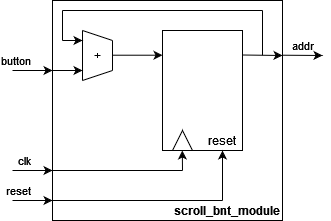

The diagram above was exported from draw.io. Its source (the exported page's mxGraphModel, read from the mxfile embedded in the PNG):
<mxGraphModel dx="682" dy="430" grid="1" gridSize="10" guides="1" tooltips="1" connect="1" arrows="1" fold="1" page="1" pageScale="1" pageWidth="827" pageHeight="1169" math="0" shadow="0">
  <root>
    <mxCell id="0" />
    <mxCell id="1" parent="0" />
    <mxCell id="SGFl88VT_Qz9AkFbgIdC-1" value="" style="rounded=0;whiteSpace=wrap;html=1;fontColor=default;fillColor=none;fontStyle=0" vertex="1" parent="1">
      <mxGeometry x="60" y="10" width="230" height="220" as="geometry" />
    </mxCell>
    <mxCell id="SGFl88VT_Qz9AkFbgIdC-2" value="clk" style="endArrow=classic;html=1;rounded=0;labelPosition=left;verticalLabelPosition=top;align=right;verticalAlign=bottom;labelBackgroundColor=none;fontStyle=0" edge="1" parent="1">
      <mxGeometry width="50" height="50" relative="1" as="geometry">
        <mxPoint x="20" y="180" as="sourcePoint" />
        <mxPoint x="60" y="180" as="targetPoint" />
      </mxGeometry>
    </mxCell>
    <mxCell id="SGFl88VT_Qz9AkFbgIdC-3" value="button" style="endArrow=classic;html=1;rounded=0;labelPosition=left;verticalLabelPosition=top;align=right;verticalAlign=bottom;labelBackgroundColor=none;fontStyle=0" edge="1" parent="1">
      <mxGeometry width="50" height="50" relative="1" as="geometry">
        <mxPoint x="20" y="80" as="sourcePoint" />
        <mxPoint x="60" y="80" as="targetPoint" />
      </mxGeometry>
    </mxCell>
    <mxCell id="SGFl88VT_Qz9AkFbgIdC-4" value="" style="endArrow=classic;html=1;rounded=0;labelPosition=center;verticalLabelPosition=top;align=center;verticalAlign=bottom;labelBackgroundColor=none;fontStyle=0" edge="1" parent="1">
      <mxGeometry width="50" height="50" relative="1" as="geometry">
        <mxPoint x="250" y="64.5" as="sourcePoint" />
        <mxPoint x="290" y="65" as="targetPoint" />
      </mxGeometry>
    </mxCell>
    <mxCell id="SGFl88VT_Qz9AkFbgIdC-5" value="reset" style="endArrow=classic;html=1;rounded=0;labelPosition=left;verticalLabelPosition=top;align=right;verticalAlign=bottom;labelBackgroundColor=none;fontStyle=0" edge="1" parent="1">
      <mxGeometry width="50" height="50" relative="1" as="geometry">
        <mxPoint x="20" y="210" as="sourcePoint" />
        <mxPoint x="60" y="210" as="targetPoint" />
      </mxGeometry>
    </mxCell>
    <mxCell id="SGFl88VT_Qz9AkFbgIdC-6" value="&lt;b&gt;&lt;span&gt;scroll_bnt_module&lt;/span&gt;&lt;br&gt;&lt;/b&gt;" style="text;html=1;strokeColor=none;fillColor=none;align=center;verticalAlign=middle;whiteSpace=wrap;rounded=0;" vertex="1" parent="1">
      <mxGeometry x="180" y="210" width="110" height="20" as="geometry" />
    </mxCell>
    <mxCell id="SGFl88VT_Qz9AkFbgIdC-7" value="" style="rounded=0;whiteSpace=wrap;html=1;fillColor=none;fontStyle=0" vertex="1" parent="1">
      <mxGeometry x="170" y="40" width="80" height="120" as="geometry" />
    </mxCell>
    <mxCell id="SGFl88VT_Qz9AkFbgIdC-8" value="" style="triangle;whiteSpace=wrap;html=1;rotation=-90;fontStyle=0" vertex="1" parent="1">
      <mxGeometry x="180" y="140" width="20" height="20" as="geometry" />
    </mxCell>
    <mxCell id="SGFl88VT_Qz9AkFbgIdC-9" value="reset" style="text;html=1;strokeColor=none;fillColor=none;align=center;verticalAlign=middle;whiteSpace=wrap;rounded=0;fontStyle=0" vertex="1" parent="1">
      <mxGeometry x="200" y="135" width="60" height="30" as="geometry" />
    </mxCell>
    <mxCell id="SGFl88VT_Qz9AkFbgIdC-10" value="" style="endArrow=classic;html=1;rounded=0;fontStyle=0" edge="1" parent="1">
      <mxGeometry width="50" height="50" relative="1" as="geometry">
        <mxPoint x="190" y="180" as="sourcePoint" />
        <mxPoint x="189.8" y="160" as="targetPoint" />
      </mxGeometry>
    </mxCell>
    <mxCell id="SGFl88VT_Qz9AkFbgIdC-12" value="" style="endArrow=classic;html=1;rounded=0;fontStyle=0" edge="1" parent="1">
      <mxGeometry width="50" height="50" relative="1" as="geometry">
        <mxPoint x="230" y="210" as="sourcePoint" />
        <mxPoint x="230" y="160" as="targetPoint" />
      </mxGeometry>
    </mxCell>
    <mxCell id="SGFl88VT_Qz9AkFbgIdC-16" value="" style="endArrow=none;html=1;rounded=0;fontStyle=0" edge="1" parent="1">
      <mxGeometry width="50" height="50" relative="1" as="geometry">
        <mxPoint x="90" y="90" as="sourcePoint" />
        <mxPoint x="90" y="40" as="targetPoint" />
      </mxGeometry>
    </mxCell>
    <mxCell id="SGFl88VT_Qz9AkFbgIdC-17" value="" style="endArrow=none;html=1;rounded=0;fontStyle=0" edge="1" parent="1">
      <mxGeometry width="50" height="50" relative="1" as="geometry">
        <mxPoint x="120" y="80" as="sourcePoint" />
        <mxPoint x="120" y="50" as="targetPoint" />
      </mxGeometry>
    </mxCell>
    <mxCell id="SGFl88VT_Qz9AkFbgIdC-18" value="" style="endArrow=none;html=1;rounded=0;fontStyle=0" edge="1" parent="1">
      <mxGeometry width="50" height="50" relative="1" as="geometry">
        <mxPoint x="90" y="90" as="sourcePoint" />
        <mxPoint x="120" y="80" as="targetPoint" />
      </mxGeometry>
    </mxCell>
    <mxCell id="SGFl88VT_Qz9AkFbgIdC-19" value="" style="endArrow=none;html=1;rounded=0;fontStyle=0" edge="1" parent="1">
      <mxGeometry width="50" height="50" relative="1" as="geometry">
        <mxPoint x="90" y="40" as="sourcePoint" />
        <mxPoint x="120" y="50" as="targetPoint" />
      </mxGeometry>
    </mxCell>
    <mxCell id="SGFl88VT_Qz9AkFbgIdC-20" value="&lt;div&gt;+&lt;/div&gt;" style="text;html=1;align=center;verticalAlign=middle;resizable=0;points=[];autosize=1;strokeColor=none;fillColor=none;fontStyle=0" vertex="1" parent="1">
      <mxGeometry x="90" y="50" width="30" height="30" as="geometry" />
    </mxCell>
    <mxCell id="SGFl88VT_Qz9AkFbgIdC-21" value="" style="endArrow=classic;html=1;rounded=0;" edge="1" parent="1">
      <mxGeometry width="50" height="50" relative="1" as="geometry">
        <mxPoint x="120" y="64.71" as="sourcePoint" />
        <mxPoint x="170" y="64.71" as="targetPoint" />
      </mxGeometry>
    </mxCell>
    <mxCell id="SGFl88VT_Qz9AkFbgIdC-22" value="" style="endArrow=classic;html=1;rounded=0;" edge="1" parent="1">
      <mxGeometry width="50" height="50" relative="1" as="geometry">
        <mxPoint x="60" y="80" as="sourcePoint" />
        <mxPoint x="90" y="80" as="targetPoint" />
      </mxGeometry>
    </mxCell>
    <mxCell id="SGFl88VT_Qz9AkFbgIdC-23" value="" style="endArrow=none;html=1;rounded=0;" edge="1" parent="1">
      <mxGeometry width="50" height="50" relative="1" as="geometry">
        <mxPoint x="60" y="180" as="sourcePoint" />
        <mxPoint x="190" y="180" as="targetPoint" />
      </mxGeometry>
    </mxCell>
    <mxCell id="SGFl88VT_Qz9AkFbgIdC-24" value="" style="endArrow=none;html=1;rounded=0;" edge="1" parent="1">
      <mxGeometry width="50" height="50" relative="1" as="geometry">
        <mxPoint x="60" y="210" as="sourcePoint" />
        <mxPoint x="230" y="210" as="targetPoint" />
      </mxGeometry>
    </mxCell>
    <mxCell id="SGFl88VT_Qz9AkFbgIdC-25" value="addr" style="endArrow=classic;html=1;rounded=0;labelPosition=center;verticalLabelPosition=top;align=center;verticalAlign=bottom;labelBackgroundColor=none;fontStyle=0" edge="1" parent="1">
      <mxGeometry width="50" height="50" relative="1" as="geometry">
        <mxPoint x="290" y="64.71" as="sourcePoint" />
        <mxPoint x="330" y="65.00000000000001" as="targetPoint" />
      </mxGeometry>
    </mxCell>
    <mxCell id="SGFl88VT_Qz9AkFbgIdC-27" value="" style="endArrow=none;html=1;rounded=0;" edge="1" parent="1">
      <mxGeometry width="50" height="50" relative="1" as="geometry">
        <mxPoint x="270" y="64.71" as="sourcePoint" />
        <mxPoint x="270" y="20" as="targetPoint" />
      </mxGeometry>
    </mxCell>
    <mxCell id="SGFl88VT_Qz9AkFbgIdC-28" value="" style="endArrow=none;html=1;rounded=0;" edge="1" parent="1">
      <mxGeometry width="50" height="50" relative="1" as="geometry">
        <mxPoint x="70" y="20" as="sourcePoint" />
        <mxPoint x="270" y="20" as="targetPoint" />
      </mxGeometry>
    </mxCell>
    <mxCell id="SGFl88VT_Qz9AkFbgIdC-29" value="" style="endArrow=classic;html=1;rounded=0;" edge="1" parent="1">
      <mxGeometry width="50" height="50" relative="1" as="geometry">
        <mxPoint x="70" y="50" as="sourcePoint" />
        <mxPoint x="90" y="50" as="targetPoint" />
      </mxGeometry>
    </mxCell>
    <mxCell id="SGFl88VT_Qz9AkFbgIdC-30" value="" style="endArrow=none;html=1;rounded=0;" edge="1" parent="1">
      <mxGeometry width="50" height="50" relative="1" as="geometry">
        <mxPoint x="70" y="50" as="sourcePoint" />
        <mxPoint x="70" y="20" as="targetPoint" />
      </mxGeometry>
    </mxCell>
  </root>
</mxGraphModel>